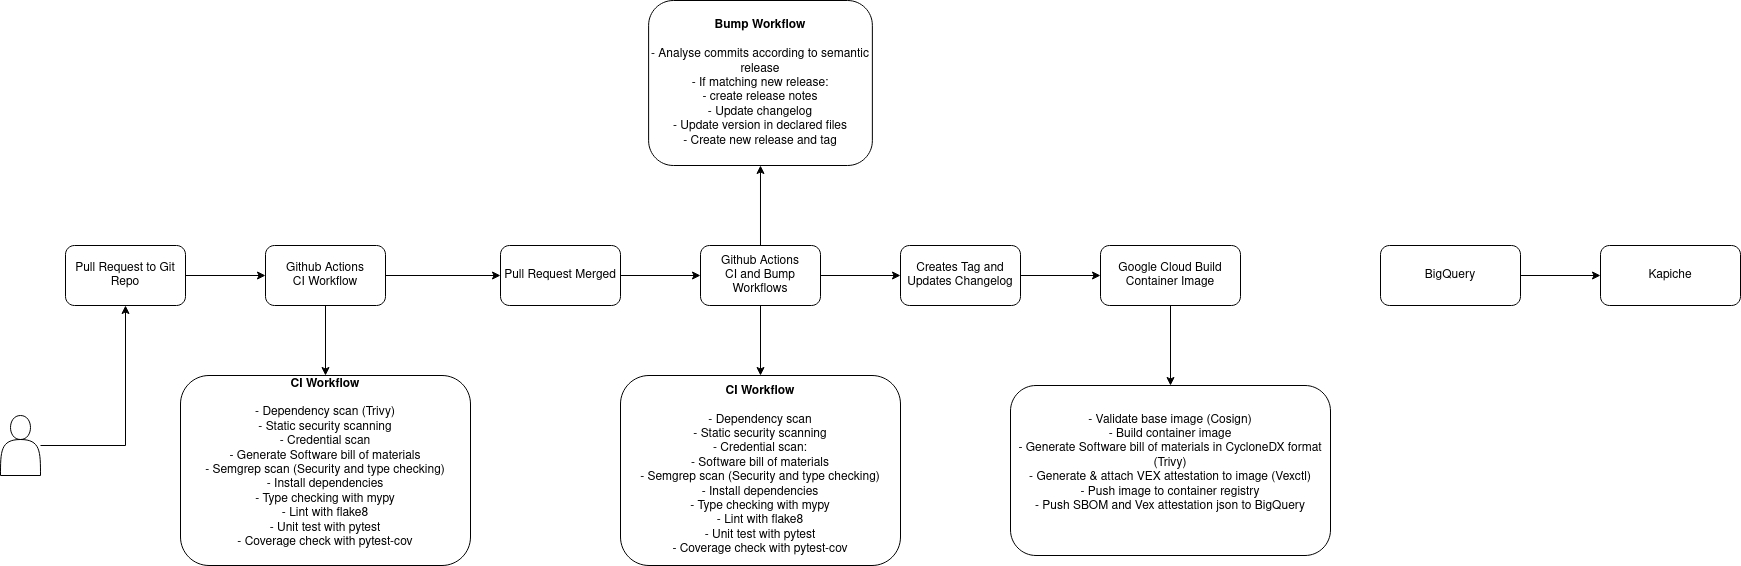

The diagram above was exported from draw.io. Its source (the exported page's mxGraphModel, read from the mxfile embedded in the PNG):
<mxGraphModel dx="1422" dy="693" grid="1" gridSize="10" guides="1" tooltips="1" connect="1" arrows="1" fold="1" page="1" pageScale="1" pageWidth="850" pageHeight="1100" math="0" shadow="0">
  <root>
    <mxCell id="0" />
    <mxCell id="1" parent="0" />
    <mxCell id="0SOssurJysWCTcWzlfLG-16" style="edgeStyle=orthogonalEdgeStyle;rounded=0;orthogonalLoop=1;jettySize=auto;html=1;" parent="1" source="0SOssurJysWCTcWzlfLG-12" target="0SOssurJysWCTcWzlfLG-15" edge="1">
      <mxGeometry relative="1" as="geometry" />
    </mxCell>
    <mxCell id="0SOssurJysWCTcWzlfLG-12" value="" style="shape=actor;whiteSpace=wrap;html=1;" parent="1" vertex="1">
      <mxGeometry x="240" y="560" width="40" height="60" as="geometry" />
    </mxCell>
    <mxCell id="0SOssurJysWCTcWzlfLG-19" value="" style="edgeStyle=orthogonalEdgeStyle;rounded=0;orthogonalLoop=1;jettySize=auto;html=1;" parent="1" source="0SOssurJysWCTcWzlfLG-15" target="0SOssurJysWCTcWzlfLG-18" edge="1">
      <mxGeometry relative="1" as="geometry" />
    </mxCell>
    <mxCell id="0SOssurJysWCTcWzlfLG-15" value="Pull Request to Git Repo" style="rounded=1;whiteSpace=wrap;html=1;" parent="1" vertex="1">
      <mxGeometry x="305" y="390" width="120" height="60" as="geometry" />
    </mxCell>
    <mxCell id="bHo5rcvQ98O5MBFqI5ap-3" value="" style="edgeStyle=orthogonalEdgeStyle;rounded=0;orthogonalLoop=1;jettySize=auto;html=1;" parent="1" source="0SOssurJysWCTcWzlfLG-18" target="bHo5rcvQ98O5MBFqI5ap-2" edge="1">
      <mxGeometry relative="1" as="geometry" />
    </mxCell>
    <mxCell id="IR7LrOUGgrFcynnWiU6w-2" value="" style="edgeStyle=orthogonalEdgeStyle;rounded=0;orthogonalLoop=1;jettySize=auto;html=1;" parent="1" source="0SOssurJysWCTcWzlfLG-18" target="IR7LrOUGgrFcynnWiU6w-1" edge="1">
      <mxGeometry relative="1" as="geometry" />
    </mxCell>
    <mxCell id="0SOssurJysWCTcWzlfLG-18" value="Github Actions &lt;br&gt;CI Workflow" style="whiteSpace=wrap;html=1;rounded=1;" parent="1" vertex="1">
      <mxGeometry x="505" y="390" width="120" height="60" as="geometry" />
    </mxCell>
    <mxCell id="bHo5rcvQ98O5MBFqI5ap-5" value="" style="edgeStyle=orthogonalEdgeStyle;rounded=0;orthogonalLoop=1;jettySize=auto;html=1;" parent="1" source="bHo5rcvQ98O5MBFqI5ap-2" target="bHo5rcvQ98O5MBFqI5ap-4" edge="1">
      <mxGeometry relative="1" as="geometry" />
    </mxCell>
    <mxCell id="bHo5rcvQ98O5MBFqI5ap-2" value="Pull Request Merged" style="whiteSpace=wrap;html=1;rounded=1;" parent="1" vertex="1">
      <mxGeometry x="740" y="390" width="120" height="60" as="geometry" />
    </mxCell>
    <mxCell id="bHo5rcvQ98O5MBFqI5ap-9" value="" style="edgeStyle=orthogonalEdgeStyle;rounded=0;orthogonalLoop=1;jettySize=auto;html=1;" parent="1" source="bHo5rcvQ98O5MBFqI5ap-4" target="bHo5rcvQ98O5MBFqI5ap-8" edge="1">
      <mxGeometry relative="1" as="geometry" />
    </mxCell>
    <mxCell id="IR7LrOUGgrFcynnWiU6w-4" style="edgeStyle=orthogonalEdgeStyle;rounded=0;orthogonalLoop=1;jettySize=auto;html=1;entryX=0.5;entryY=0;entryDx=0;entryDy=0;" parent="1" source="bHo5rcvQ98O5MBFqI5ap-4" target="IR7LrOUGgrFcynnWiU6w-3" edge="1">
      <mxGeometry relative="1" as="geometry" />
    </mxCell>
    <mxCell id="IR7LrOUGgrFcynnWiU6w-6" style="edgeStyle=orthogonalEdgeStyle;rounded=0;orthogonalLoop=1;jettySize=auto;html=1;entryX=0.5;entryY=1;entryDx=0;entryDy=0;" parent="1" source="bHo5rcvQ98O5MBFqI5ap-4" target="IR7LrOUGgrFcynnWiU6w-5" edge="1">
      <mxGeometry relative="1" as="geometry" />
    </mxCell>
    <mxCell id="bHo5rcvQ98O5MBFqI5ap-4" value="Github Actions&lt;br&gt;CI and Bump Workflows" style="whiteSpace=wrap;html=1;rounded=1;" parent="1" vertex="1">
      <mxGeometry x="940" y="390" width="120" height="60" as="geometry" />
    </mxCell>
    <mxCell id="bHo5rcvQ98O5MBFqI5ap-11" value="" style="edgeStyle=orthogonalEdgeStyle;rounded=0;orthogonalLoop=1;jettySize=auto;html=1;" parent="1" source="bHo5rcvQ98O5MBFqI5ap-8" target="bHo5rcvQ98O5MBFqI5ap-10" edge="1">
      <mxGeometry relative="1" as="geometry" />
    </mxCell>
    <mxCell id="bHo5rcvQ98O5MBFqI5ap-8" value="Creates Tag and Updates Changelog" style="whiteSpace=wrap;html=1;rounded=1;" parent="1" vertex="1">
      <mxGeometry x="1140" y="390" width="120" height="60" as="geometry" />
    </mxCell>
    <mxCell id="IR7LrOUGgrFcynnWiU6w-8" value="" style="edgeStyle=orthogonalEdgeStyle;rounded=0;orthogonalLoop=1;jettySize=auto;html=1;" parent="1" source="bHo5rcvQ98O5MBFqI5ap-10" target="IR7LrOUGgrFcynnWiU6w-7" edge="1">
      <mxGeometry relative="1" as="geometry" />
    </mxCell>
    <mxCell id="bHo5rcvQ98O5MBFqI5ap-10" value="Google Cloud Build Container Image" style="whiteSpace=wrap;html=1;rounded=1;" parent="1" vertex="1">
      <mxGeometry x="1340" y="390" width="140" height="60" as="geometry" />
    </mxCell>
    <mxCell id="IR7LrOUGgrFcynnWiU6w-1" value="&lt;b&gt;CI Workflow&lt;br&gt;&lt;/b&gt;&lt;br&gt;- Dependency scan (Trivy)&lt;br&gt;- Static security scanning&lt;br&gt;- Credential scan&lt;br&gt;- Generate Software bill of materials&lt;br&gt;- Semgrep scan (Security and type checking)&lt;div&gt;- Install dependencies&lt;/div&gt;&lt;div&gt;- Type checking with mypy&lt;br&gt;&lt;/div&gt;&lt;div&gt;- Lint with flake8&lt;br&gt;- Unit test with pytest&lt;br&gt;- Coverage check with pytest-cov&lt;br&gt;&lt;br&gt;&lt;/div&gt;" style="whiteSpace=wrap;html=1;rounded=1;" parent="1" vertex="1">
      <mxGeometry x="420" y="520" width="290" height="190" as="geometry" />
    </mxCell>
    <mxCell id="IR7LrOUGgrFcynnWiU6w-3" value="&lt;b&gt;CI Workflow&lt;br&gt;&lt;/b&gt;&lt;br&gt;- Dependency scan&lt;br&gt;- Static security scanning&lt;br&gt;- Credential scan:&lt;br&gt;- Software bill of materials&lt;br&gt;- Semgrep scan (Security and type checking)&lt;div&gt;- Install dependencies&lt;br&gt;- Type checking with mypy&lt;br&gt;&lt;/div&gt;- Lint with flake8&lt;br&gt;- Unit test with pytest&lt;br&gt;- Coverage check with pytest-cov" style="whiteSpace=wrap;html=1;rounded=1;" parent="1" vertex="1">
      <mxGeometry x="860" y="520" width="280" height="190" as="geometry" />
    </mxCell>
    <mxCell id="IR7LrOUGgrFcynnWiU6w-5" value="&lt;b&gt;Bump Workflow&lt;/b&gt;&lt;br&gt;&lt;br&gt;&lt;div&gt;- Analyse commits according to semantic release&lt;br&gt;- If matching new release:&lt;br&gt;- create release notes &lt;br&gt;- Update changelog&lt;br&gt;- Update version in declared files&lt;br&gt;- Create new release and tag&lt;br&gt;&lt;/div&gt;" style="whiteSpace=wrap;html=1;rounded=1;" parent="1" vertex="1">
      <mxGeometry x="888.12" y="145" width="223.75" height="165" as="geometry" />
    </mxCell>
    <mxCell id="IR7LrOUGgrFcynnWiU6w-7" value="- Validate base image (Cosign)&lt;br&gt;- Build container image&lt;br&gt;&lt;div&gt;- Generate Software bill of materials in CycloneDX format (Trivy)&lt;br&gt;- Generate &amp;amp; attach VEX attestation to image (Vexctl)&lt;br&gt;- Push image to container registry&lt;/div&gt;&lt;div&gt;- Push SBOM and Vex attestation json to BigQuery&lt;br&gt;&lt;br&gt;&lt;/div&gt;" style="whiteSpace=wrap;html=1;rounded=1;" parent="1" vertex="1">
      <mxGeometry x="1250" y="530" width="320" height="170" as="geometry" />
    </mxCell>
    <mxCell id="TNCo2zA7cRf_LAFoWcBa-6" value="" style="edgeStyle=orthogonalEdgeStyle;rounded=0;orthogonalLoop=1;jettySize=auto;html=1;" edge="1" parent="1" source="TNCo2zA7cRf_LAFoWcBa-3" target="TNCo2zA7cRf_LAFoWcBa-5">
      <mxGeometry relative="1" as="geometry" />
    </mxCell>
    <mxCell id="TNCo2zA7cRf_LAFoWcBa-3" value="BigQuery" style="whiteSpace=wrap;html=1;rounded=1;" vertex="1" parent="1">
      <mxGeometry x="1620" y="390" width="140" height="60" as="geometry" />
    </mxCell>
    <mxCell id="TNCo2zA7cRf_LAFoWcBa-5" value="Kapiche" style="whiteSpace=wrap;html=1;rounded=1;" vertex="1" parent="1">
      <mxGeometry x="1840" y="390" width="140" height="60" as="geometry" />
    </mxCell>
  </root>
</mxGraphModel>